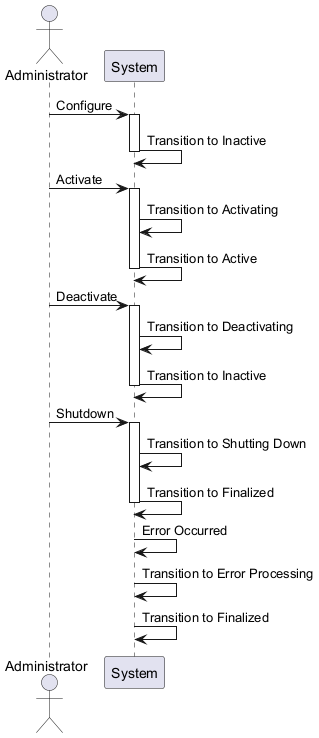

The diagram above was rendered by PlantUML. Its source (embedded in the PNG):
@startuml
actor Administrator
participant System

Administrator -> System : Configure
activate System
System -> System : Transition to Inactive
deactivate System

Administrator -> System : Activate
activate System
System -> System : Transition to Activating
System -> System : Transition to Active
deactivate System

Administrator -> System : Deactivate
activate System
System -> System : Transition to Deactivating
System -> System : Transition to Inactive
deactivate System

Administrator -> System : Shutdown
activate System
System -> System : Transition to Shutting Down
System -> System : Transition to Finalized
deactivate System

System -> System : Error Occurred
System -> System : Transition to Error Processing
System -> System : Transition to Finalized
@enduml